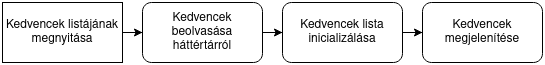

The diagram above was exported from draw.io. Its source (the exported page's mxGraphModel, read from the mxfile embedded in the PNG):
<mxGraphModel dx="810" dy="483" grid="1" gridSize="10" guides="1" tooltips="1" connect="1" arrows="1" fold="1" page="1" pageScale="1" pageWidth="850" pageHeight="1100" math="0" shadow="0">
  <root>
    <mxCell id="0" />
    <mxCell id="1" parent="0" />
    <mxCell id="hVI8f5tpAdsugtMrbEPv-5" value="" style="edgeStyle=orthogonalEdgeStyle;rounded=0;orthogonalLoop=1;jettySize=auto;html=1;" edge="1" parent="1" source="hVI8f5tpAdsugtMrbEPv-1" target="hVI8f5tpAdsugtMrbEPv-2">
      <mxGeometry relative="1" as="geometry" />
    </mxCell>
    <mxCell id="hVI8f5tpAdsugtMrbEPv-1" value="Kedvencek listájának megnyitása" style="rounded=0;whiteSpace=wrap;html=1;" vertex="1" parent="1">
      <mxGeometry x="40" y="110" width="120" height="60" as="geometry" />
    </mxCell>
    <mxCell id="hVI8f5tpAdsugtMrbEPv-6" style="edgeStyle=orthogonalEdgeStyle;rounded=0;orthogonalLoop=1;jettySize=auto;html=1;exitX=1;exitY=0.5;exitDx=0;exitDy=0;" edge="1" parent="1" source="hVI8f5tpAdsugtMrbEPv-2" target="hVI8f5tpAdsugtMrbEPv-3">
      <mxGeometry relative="1" as="geometry" />
    </mxCell>
    <mxCell id="hVI8f5tpAdsugtMrbEPv-2" value="Kedvencek beolvasása háttértárról" style="rounded=1;whiteSpace=wrap;html=1;" vertex="1" parent="1">
      <mxGeometry x="180" y="110" width="120" height="60" as="geometry" />
    </mxCell>
    <mxCell id="hVI8f5tpAdsugtMrbEPv-7" value="" style="edgeStyle=orthogonalEdgeStyle;rounded=0;orthogonalLoop=1;jettySize=auto;html=1;" edge="1" parent="1" source="hVI8f5tpAdsugtMrbEPv-3" target="hVI8f5tpAdsugtMrbEPv-4">
      <mxGeometry relative="1" as="geometry" />
    </mxCell>
    <mxCell id="hVI8f5tpAdsugtMrbEPv-3" value="Kedvencek lista inicializálása" style="rounded=1;whiteSpace=wrap;html=1;" vertex="1" parent="1">
      <mxGeometry x="320" y="110" width="120" height="60" as="geometry" />
    </mxCell>
    <mxCell id="hVI8f5tpAdsugtMrbEPv-4" value="Kedvencek megjelenítése" style="rounded=1;whiteSpace=wrap;html=1;" vertex="1" parent="1">
      <mxGeometry x="460" y="110" width="120" height="60" as="geometry" />
    </mxCell>
  </root>
</mxGraphModel>